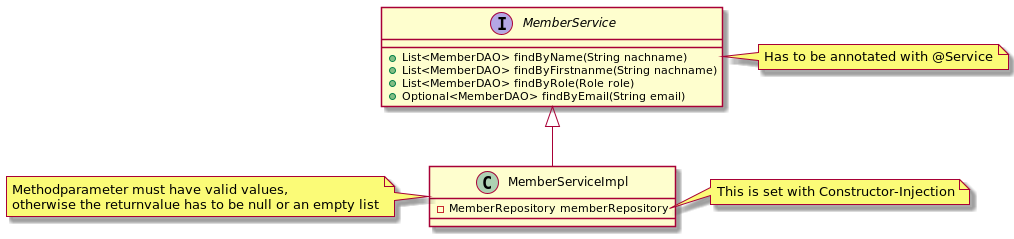

The diagram above was rendered by PlantUML. Its source (embedded in the PNG):
@startuml
 interface MemberService {
 +List<MemberDAO> findByName(String nachname)
 +List<MemberDAO> findByFirstnanme(String nachname)
  +List<MemberDAO> findByRole(Role role)
  +Optional<MemberDAO> findByEmail(String email)
 }
 class MemberServiceImpl{
  - MemberRepository memberRepository
 }

 MemberService <|--  MemberServiceImpl

 note right of MemberService
 Has to be annotated with @Service
 end note

 note left of MemberServiceImpl
Methodparameter must have valid values,
otherwise the returnvalue has to be null or an empty list
 end note
note right of MemberServiceImpl::"memberRepository"
This is set with Constructor-Injection
end note
@enduml